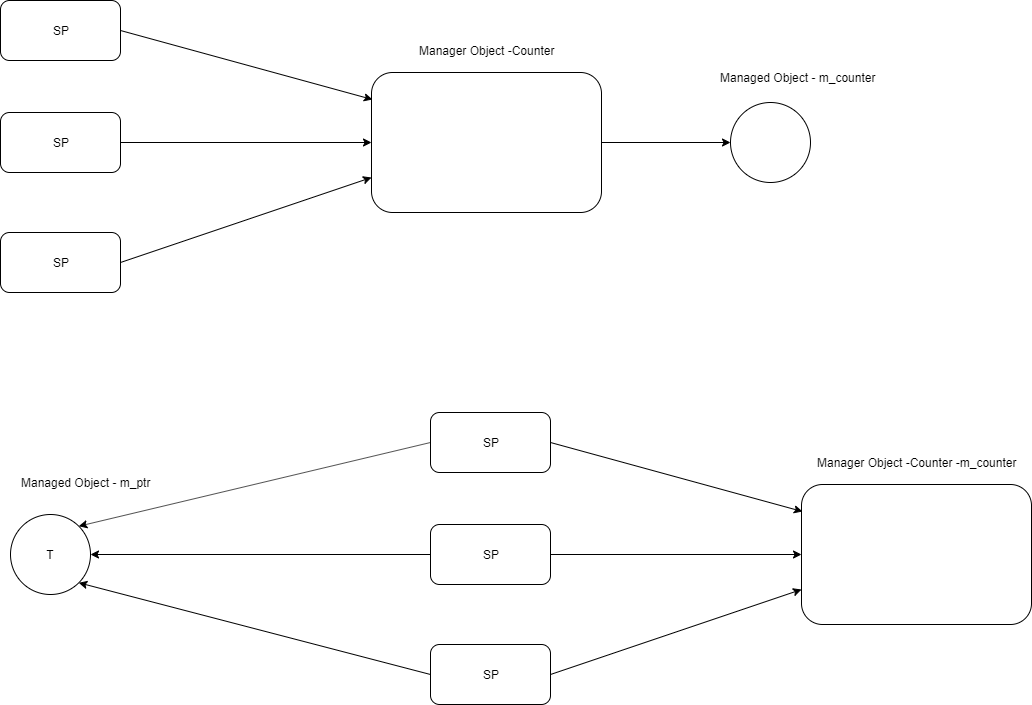

The diagram above was exported from draw.io. Its source (the exported page's mxGraphModel, read from the mxfile embedded in the PNG):
<mxGraphModel dx="1422" dy="794" grid="1" gridSize="10" guides="1" tooltips="1" connect="1" arrows="1" fold="1" page="1" pageScale="1" pageWidth="1100" pageHeight="850" background="#ffffff" math="0" shadow="0">
  <root>
    <mxCell id="0" />
    <mxCell id="1" parent="0" />
    <mxCell id="OC5kMxLJyrdIzD_KNPx9-1" value="" style="rounded=1;whiteSpace=wrap;html=1;" vertex="1" parent="1">
      <mxGeometry x="561" y="160" width="230" height="140" as="geometry" />
    </mxCell>
    <mxCell id="OC5kMxLJyrdIzD_KNPx9-2" value="Manager Object -Counter" style="text;html=1;align=center;verticalAlign=middle;resizable=0;points=[];autosize=1;" vertex="1" parent="1">
      <mxGeometry x="601" y="128" width="150" height="20" as="geometry" />
    </mxCell>
    <mxCell id="OC5kMxLJyrdIzD_KNPx9-3" value="" style="ellipse;whiteSpace=wrap;html=1;aspect=fixed;" vertex="1" parent="1">
      <mxGeometry x="920" y="190" width="80" height="80" as="geometry" />
    </mxCell>
    <mxCell id="OC5kMxLJyrdIzD_KNPx9-4" value="Managed Object - m_counter" style="text;html=1;align=center;verticalAlign=middle;resizable=0;points=[];autosize=1;" vertex="1" parent="1">
      <mxGeometry x="902" y="155" width="170" height="20" as="geometry" />
    </mxCell>
    <mxCell id="OC5kMxLJyrdIzD_KNPx9-5" value="" style="endArrow=classic;html=1;entryX=0;entryY=0.5;entryDx=0;entryDy=0;exitX=1;exitY=0.5;exitDx=0;exitDy=0;" edge="1" parent="1" source="OC5kMxLJyrdIzD_KNPx9-1" target="OC5kMxLJyrdIzD_KNPx9-3">
      <mxGeometry width="50" height="50" relative="1" as="geometry">
        <mxPoint x="560" y="370" as="sourcePoint" />
        <mxPoint x="610" y="320" as="targetPoint" />
      </mxGeometry>
    </mxCell>
    <mxCell id="OC5kMxLJyrdIzD_KNPx9-6" value="SP" style="rounded=1;whiteSpace=wrap;html=1;" vertex="1" parent="1">
      <mxGeometry x="190" y="88" width="120" height="60" as="geometry" />
    </mxCell>
    <mxCell id="OC5kMxLJyrdIzD_KNPx9-7" value="SP" style="rounded=1;whiteSpace=wrap;html=1;" vertex="1" parent="1">
      <mxGeometry x="190" y="200" width="120" height="60" as="geometry" />
    </mxCell>
    <mxCell id="OC5kMxLJyrdIzD_KNPx9-8" value="SP" style="rounded=1;whiteSpace=wrap;html=1;" vertex="1" parent="1">
      <mxGeometry x="190" y="320" width="120" height="60" as="geometry" />
    </mxCell>
    <mxCell id="OC5kMxLJyrdIzD_KNPx9-9" value="" style="endArrow=classic;html=1;entryX=0;entryY=0.75;entryDx=0;entryDy=0;exitX=1;exitY=0.5;exitDx=0;exitDy=0;" edge="1" parent="1" source="OC5kMxLJyrdIzD_KNPx9-8" target="OC5kMxLJyrdIzD_KNPx9-1">
      <mxGeometry width="50" height="50" relative="1" as="geometry">
        <mxPoint x="190" y="450" as="sourcePoint" />
        <mxPoint x="240" y="400" as="targetPoint" />
      </mxGeometry>
    </mxCell>
    <mxCell id="OC5kMxLJyrdIzD_KNPx9-10" value="" style="endArrow=classic;html=1;entryX=0;entryY=0.5;entryDx=0;entryDy=0;exitX=1;exitY=0.5;exitDx=0;exitDy=0;" edge="1" parent="1" source="OC5kMxLJyrdIzD_KNPx9-7" target="OC5kMxLJyrdIzD_KNPx9-1">
      <mxGeometry width="50" height="50" relative="1" as="geometry">
        <mxPoint x="190" y="450" as="sourcePoint" />
        <mxPoint x="240" y="400" as="targetPoint" />
      </mxGeometry>
    </mxCell>
    <mxCell id="OC5kMxLJyrdIzD_KNPx9-11" value="" style="endArrow=classic;html=1;entryX=0.004;entryY=0.193;entryDx=0;entryDy=0;entryPerimeter=0;exitX=1;exitY=0.5;exitDx=0;exitDy=0;" edge="1" parent="1" source="OC5kMxLJyrdIzD_KNPx9-6" target="OC5kMxLJyrdIzD_KNPx9-1">
      <mxGeometry width="50" height="50" relative="1" as="geometry">
        <mxPoint x="190" y="450" as="sourcePoint" />
        <mxPoint x="240" y="400" as="targetPoint" />
      </mxGeometry>
    </mxCell>
    <mxCell id="OC5kMxLJyrdIzD_KNPx9-12" value="" style="rounded=1;whiteSpace=wrap;html=1;" vertex="1" parent="1">
      <mxGeometry x="991" y="572" width="230" height="140" as="geometry" />
    </mxCell>
    <mxCell id="OC5kMxLJyrdIzD_KNPx9-13" value="Manager Object -Counter -m_counter&lt;br&gt;" style="text;html=1;align=center;verticalAlign=middle;resizable=0;points=[];autosize=1;" vertex="1" parent="1">
      <mxGeometry x="1001" y="540" width="210" height="20" as="geometry" />
    </mxCell>
    <mxCell id="OC5kMxLJyrdIzD_KNPx9-14" value="T" style="ellipse;whiteSpace=wrap;html=1;aspect=fixed;" vertex="1" parent="1">
      <mxGeometry x="200" y="602" width="80" height="80" as="geometry" />
    </mxCell>
    <mxCell id="OC5kMxLJyrdIzD_KNPx9-15" value="Managed Object -&amp;nbsp;m_ptr" style="text;html=1;align=center;verticalAlign=middle;resizable=0;points=[];autosize=1;" vertex="1" parent="1">
      <mxGeometry x="205" y="560" width="140" height="20" as="geometry" />
    </mxCell>
    <mxCell id="OC5kMxLJyrdIzD_KNPx9-17" value="SP" style="rounded=1;whiteSpace=wrap;html=1;" vertex="1" parent="1">
      <mxGeometry x="620" y="500" width="120" height="60" as="geometry" />
    </mxCell>
    <mxCell id="OC5kMxLJyrdIzD_KNPx9-18" value="SP" style="rounded=1;whiteSpace=wrap;html=1;" vertex="1" parent="1">
      <mxGeometry x="620" y="612" width="120" height="60" as="geometry" />
    </mxCell>
    <mxCell id="OC5kMxLJyrdIzD_KNPx9-19" value="SP" style="rounded=1;whiteSpace=wrap;html=1;" vertex="1" parent="1">
      <mxGeometry x="620" y="732" width="120" height="60" as="geometry" />
    </mxCell>
    <mxCell id="OC5kMxLJyrdIzD_KNPx9-20" value="" style="endArrow=classic;html=1;entryX=0;entryY=0.75;entryDx=0;entryDy=0;exitX=1;exitY=0.5;exitDx=0;exitDy=0;" edge="1" parent="1" source="OC5kMxLJyrdIzD_KNPx9-19" target="OC5kMxLJyrdIzD_KNPx9-12">
      <mxGeometry width="50" height="50" relative="1" as="geometry">
        <mxPoint x="620" y="862" as="sourcePoint" />
        <mxPoint x="670" y="812" as="targetPoint" />
      </mxGeometry>
    </mxCell>
    <mxCell id="OC5kMxLJyrdIzD_KNPx9-21" value="" style="endArrow=classic;html=1;entryX=0;entryY=0.5;entryDx=0;entryDy=0;exitX=1;exitY=0.5;exitDx=0;exitDy=0;" edge="1" parent="1" source="OC5kMxLJyrdIzD_KNPx9-18" target="OC5kMxLJyrdIzD_KNPx9-12">
      <mxGeometry width="50" height="50" relative="1" as="geometry">
        <mxPoint x="620" y="862" as="sourcePoint" />
        <mxPoint x="670" y="812" as="targetPoint" />
      </mxGeometry>
    </mxCell>
    <mxCell id="OC5kMxLJyrdIzD_KNPx9-22" value="" style="endArrow=classic;html=1;entryX=0.004;entryY=0.193;entryDx=0;entryDy=0;entryPerimeter=0;exitX=1;exitY=0.5;exitDx=0;exitDy=0;" edge="1" parent="1" source="OC5kMxLJyrdIzD_KNPx9-17" target="OC5kMxLJyrdIzD_KNPx9-12">
      <mxGeometry width="50" height="50" relative="1" as="geometry">
        <mxPoint x="620" y="862" as="sourcePoint" />
        <mxPoint x="670" y="812" as="targetPoint" />
      </mxGeometry>
    </mxCell>
    <mxCell id="OC5kMxLJyrdIzD_KNPx9-23" value="" style="endArrow=classic;html=1;exitX=0;exitY=0.5;exitDx=0;exitDy=0;entryX=1;entryY=0;entryDx=0;entryDy=0;" edge="1" parent="1" source="OC5kMxLJyrdIzD_KNPx9-17" target="OC5kMxLJyrdIzD_KNPx9-14">
      <mxGeometry width="50" height="50" relative="1" as="geometry">
        <mxPoint x="750" y="540" as="sourcePoint" />
        <mxPoint x="320" y="635" as="targetPoint" />
      </mxGeometry>
    </mxCell>
    <mxCell id="OC5kMxLJyrdIzD_KNPx9-24" value="" style="endArrow=classic;html=1;exitX=0;exitY=0.5;exitDx=0;exitDy=0;entryX=1;entryY=0.5;entryDx=0;entryDy=0;" edge="1" parent="1" source="OC5kMxLJyrdIzD_KNPx9-18" target="OC5kMxLJyrdIzD_KNPx9-14">
      <mxGeometry width="50" height="50" relative="1" as="geometry">
        <mxPoint x="630" y="540" as="sourcePoint" />
        <mxPoint x="290" y="652" as="targetPoint" />
      </mxGeometry>
    </mxCell>
    <mxCell id="OC5kMxLJyrdIzD_KNPx9-25" value="" style="endArrow=classic;html=1;exitX=0;exitY=0.5;exitDx=0;exitDy=0;entryX=1;entryY=1;entryDx=0;entryDy=0;" edge="1" parent="1" source="OC5kMxLJyrdIzD_KNPx9-19" target="OC5kMxLJyrdIzD_KNPx9-14">
      <mxGeometry width="50" height="50" relative="1" as="geometry">
        <mxPoint x="640" y="550" as="sourcePoint" />
        <mxPoint x="300" y="662" as="targetPoint" />
      </mxGeometry>
    </mxCell>
  </root>
</mxGraphModel>